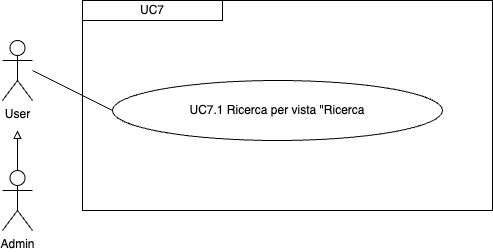

The diagram above was exported from draw.io. Its source (the exported page's mxGraphModel, read from the mxfile embedded in the PNG):
<mxGraphModel dx="954" dy="606" grid="1" gridSize="10" guides="1" tooltips="1" connect="1" arrows="1" fold="1" page="1" pageScale="1" pageWidth="827" pageHeight="1169" math="0" shadow="0">
  <root>
    <mxCell id="0" />
    <mxCell id="1" parent="0" />
    <mxCell id="yOsKdAiXaUmJQqZJwxGQ-2" value="User" style="shape=umlActor;verticalLabelPosition=bottom;verticalAlign=top;html=1;outlineConnect=0;" parent="1" vertex="1">
      <mxGeometry x="100" y="100" width="30" height="60" as="geometry" />
    </mxCell>
    <mxCell id="yOsKdAiXaUmJQqZJwxGQ-5" value="" style="endArrow=none;html=1;rounded=0;entryX=0;entryY=0.5;entryDx=0;entryDy=0;" parent="1" target="ITyMkUrVDDmeKqfgLVFN-1" edge="1">
      <mxGeometry width="50" height="50" relative="1" as="geometry">
        <mxPoint x="130" y="130" as="sourcePoint" />
        <mxPoint x="190" y="190" as="targetPoint" />
      </mxGeometry>
    </mxCell>
    <mxCell id="yOsKdAiXaUmJQqZJwxGQ-7" value="UC7" style="rounded=0;whiteSpace=wrap;html=1;" parent="1" vertex="1">
      <mxGeometry x="180" y="60" width="140" height="20" as="geometry" />
    </mxCell>
    <mxCell id="ITyMkUrVDDmeKqfgLVFN-1" value="UC7.1 Ricerca per vista &quot;Ricerca" style="ellipse;whiteSpace=wrap;html=1;" parent="1" vertex="1">
      <mxGeometry x="210" y="140" width="330" height="60" as="geometry" />
    </mxCell>
    <mxCell id="1kKnx_cxKyCwDKirl4Hl-13" value="" style="rounded=0;whiteSpace=wrap;html=1;fillColor=none;" parent="1" vertex="1">
      <mxGeometry x="180" y="60" width="410" height="210" as="geometry" />
    </mxCell>
    <mxCell id="xbYEmHrR1fcDMuSyFGd--1" value="Admin" style="shape=umlActor;verticalLabelPosition=bottom;verticalAlign=top;html=1;outlineConnect=0;" parent="1" vertex="1">
      <mxGeometry x="100" y="230" width="30" height="60" as="geometry" />
    </mxCell>
    <mxCell id="xbYEmHrR1fcDMuSyFGd--2" value="" style="endArrow=block;html=1;rounded=0;exitX=0.5;exitY=0;exitDx=0;exitDy=0;exitPerimeter=0;endFill=0;" parent="1" source="xbYEmHrR1fcDMuSyFGd--1" edge="1">
      <mxGeometry width="50" height="50" relative="1" as="geometry">
        <mxPoint x="390" y="340" as="sourcePoint" />
        <mxPoint x="115" y="190" as="targetPoint" />
      </mxGeometry>
    </mxCell>
  </root>
</mxGraphModel>